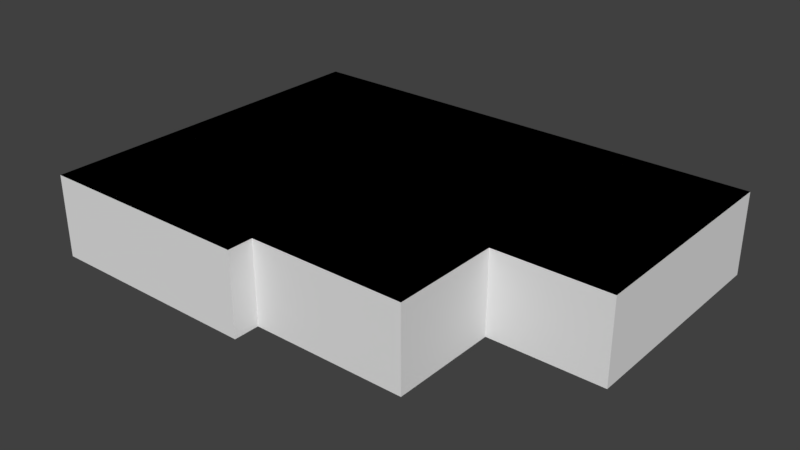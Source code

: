# Source: House.blend  (saved by Blender 2.79.0; exported with 4.5.12 LTS)
import bpy
from mathutils import Matrix  # noqa: F401  (used for matrix-valued properties, if any)

bpy.ops.wm.read_factory_settings(use_empty=True)
scene = bpy.context.scene
scene.name = 'Scene'

# ---- collections
col_collection_1 = bpy.data.collections.new('Collection 1'); scene.collection.children.link(col_collection_1)

# ---- world
world_world = bpy.data.worlds.new('World'); scene.world = world_world
world_world.color = (0.05088, 0.05088, 0.05088)
world_world.use_sun_shadow = False
world_world.sun_shadow_jitter_overblur = 0.0
world_world.cycles.sampling_method = 'MANUAL'

# ---- meshes
me_plane_002 = bpy.data.meshes.new('Plane.002')
me_plane_002.from_pydata([(0.0, 0.0, 0.0), (0.0, 10.45, 0.0), (14.11, 10.45, 0.0), (0.1015, 0.0, 0.0), (14.01, 10.45, 0.0), (0.1015, 10.45, 0.0), (0.0, 10.35, 0.0), (0.0, 0.1015, 0.0), (14.11, 10.35, 0.0), (0.1015, 0.1015, 0.0), (0.1015, 10.35, 0.0), (14.01, 10.35, 0.0), (6.258, 0.0, 0.0), (6.36, 0.0, 0.0), (6.36, 10.45, 0.0), (6.258, 10.45, 0.0), (6.36, 0.1015, 0.0), (6.258, 0.1015, 0.0), (6.36, 10.35, 0.0), (6.258, 10.35, 0.0), (10.82, 10.45, 0.0), (10.72, 10.45, 0.0), (10.82, 10.35, 0.0), (10.72, 10.35, 0.0), (0.0, 0.7416, 0.0), (0.1015, 0.7416, 0.0), (6.258, 0.7416, 0.0), (6.36, 0.7416, 0.0), (10.72, 0.7416, 0.0), (10.82, 0.7416, 0.0), (0.1015, 0.8431, 0.0), (6.258, 0.8431, 0.0), (6.36, 0.8431, 0.0), (10.72, 0.8431, 0.0), (10.82, 0.8431, 0.0), (0.0, 0.8431, 0.0), (14.11, 3.861, 0.0), (14.11, 3.962, 0.0), (0.1015, 3.861, 0.0), (0.1015, 3.962, 0.0), (14.01, 3.861, 0.0), (14.01, 3.962, 0.0), (6.258, 3.861, 0.0), (6.258, 3.962, 0.0), (6.36, 3.861, 0.0), (6.36, 3.962, 0.0), (10.72, 3.861, 0.0), (10.72, 3.962, 0.0), (10.82, 3.861, 0.0), (10.82, 3.962, 0.0), (0.0, 3.962, 0.0), (0.0, 3.861, 0.0), (0.0, 0.1015, 2.387), (0.0, 0.0, 2.387), (14.11, 10.35, 2.387), (14.11, 10.45, 2.387), (0.1015, 10.45, 2.387), (0.0, 10.45, 2.387), (0.1015, 0.0, 2.387), (14.01, 10.45, 2.387), (6.258, 10.45, 2.387), (0.1015, 10.35, 2.387), (14.01, 10.35, 2.387), (0.0, 10.35, 2.387), (0.0, 0.7416, 2.387), (14.11, 3.962, 2.387), (0.1015, 0.1015, 2.387), (0.1015, 3.962, 2.387), (14.01, 3.962, 2.387), (6.258, 0.1015, 2.387), (6.258, 10.35, 2.387), (6.258, 0.0, 2.387), (6.36, 0.0, 2.387), (10.72, 10.45, 2.387), (6.36, 10.45, 2.387), (6.36, 0.1015, 2.387), (10.72, 10.35, 2.387), (6.36, 10.35, 2.387), (10.82, 10.45, 2.387), (10.82, 10.35, 2.387), (10.72, 3.962, 2.387), (10.82, 3.962, 2.387), (0.0, 0.8431, 2.387), (0.1015, 0.7416, 2.387), (6.258, 0.7416, 2.387), (6.36, 0.7416, 2.387), (10.82, 0.7416, 2.387), (10.72, 0.7416, 2.387), (0.1015, 0.8431, 2.387), (6.258, 0.8431, 2.387), (6.36, 0.8431, 2.387), (10.72, 0.8431, 2.387), (10.82, 0.8431, 2.387), (0.0, 3.861, 2.387), (14.11, 3.861, 2.387), (0.1015, 3.861, 2.387), (14.01, 3.861, 2.387), (10.72, 3.861, 2.387), (10.82, 3.861, 2.387), (0.0, 3.962, 2.387), (14.01, 10.45, 2.387), (6.258, 10.45, 2.387), (0.1015, 10.35, 2.387), (14.01, 10.35, 2.387), (14.01, 3.962, 2.387), (6.36, 0.0, 2.387), (10.72, 10.45, 2.387), (6.36, 10.45, 2.387), (6.36, 0.1015, 2.387), (10.72, 10.35, 2.387), (6.36, 10.35, 2.387), (10.82, 10.35, 2.387), (10.82, 3.962, 2.387), (10.72, 0.7416, 2.387), (6.36, 0.8431, 2.387), (0.0, 0.0, 2.387), (14.11, 10.35, 2.387), (14.11, 10.45, 2.387), (0.1015, 10.45, 2.387), (0.0, 10.35, 2.387), (14.11, 3.962, 2.387), (0.1015, 3.962, 2.387), (10.82, 10.45, 2.387), (0.0, 0.8431, 2.387), (0.1015, 0.7416, 2.387), (6.258, 0.7416, 2.387), (6.36, 0.7416, 2.387), (10.82, 0.7416, 2.387), (0.1015, 0.8431, 2.387), (10.82, 0.8431, 2.387), (0.0, 3.861, 2.387), (14.11, 3.861, 2.387), (0.1015, 3.861, 2.387), (14.01, 3.861, 2.387), (10.82, 3.861, 2.387), (0.0, 3.962, 2.387), (0.0, 0.1015, 2.387), (0.0, 10.45, 2.387), (0.1015, 0.0, 2.387), (0.0, 0.7416, 2.387), (0.1015, 0.1015, 2.387), (6.258, 0.1015, 2.387), (6.258, 10.35, 2.387), (6.258, 0.0, 2.387), (6.258, 0.8431, 2.387), (10.72, 0.8431, 2.387), (3.175, 0.0, 2.387), (3.175, 3.962, 2.387), (6.36, 3.861, 2.387), (6.258, 3.861, 2.387), (10.72, 3.861, 2.387), (3.175, 0.1015, 2.387), (6.36, 3.962, 2.387), (6.258, 3.962, 2.387), (10.72, 3.962, 2.387), (3.175, 10.35, 2.387), (3.073, 0.0, 2.387), (3.175, 10.45, 2.387), (3.175, 3.861, 2.387), (3.073, 3.861, 2.387), (3.073, 10.45, 2.387), (3.073, 10.35, 2.387), (3.073, 0.1015, 2.387), (3.073, 3.962, 2.387), (0.1015, 3.149, 2.387), (6.258, 3.149, 2.387), (3.175, 3.149, 2.387), (3.073, 3.149, 2.387), (0.1015, 3.251, 2.387), (6.258, 3.251, 2.387), (3.175, 3.251, 2.387), (3.073, 3.251, 2.387), (4.455, 3.962, 2.387), (4.455, 0.1015, 2.387), (4.455, 10.35, 2.387), (4.455, 0.0, 2.387), (4.455, 10.45, 2.387), (4.455, 3.861, 2.387), (4.455, 3.149, 2.387), (4.455, 3.251, 2.387), (4.557, 0.0, 2.387), (4.557, 3.149, 2.387), (4.557, 3.251, 2.387), (4.557, 3.962, 2.387), (4.557, 0.1015, 2.387), (4.557, 10.35, 2.387), (4.557, 10.45, 2.387), (4.557, 3.861, 2.387), (2.159, 0.0, 2.387), (2.159, 3.962, 2.387), (2.159, 0.1015, 2.387), (2.159, 10.35, 2.387), (2.159, 10.45, 2.387), (2.159, 3.861, 2.387), (2.159, 3.149, 2.387), (2.159, 3.251, 2.387), (2.057, 3.962, 2.387), (2.057, 0.1015, 2.387), (2.057, 10.35, 2.387), (2.057, 10.45, 2.387), (2.057, 3.861, 2.387), (2.057, 0.0, 2.387), (2.057, 3.149, 2.387), (2.057, 3.251, 2.387), (14.01, 4.953, 2.387), (10.82, 4.953, 2.387), (14.11, 4.953, 2.387), (0.0, 4.953, 2.387), (6.36, 4.953, 2.387), (0.1015, 4.953, 2.387), (10.72, 4.953, 2.387), (3.175, 4.953, 2.387), (6.258, 4.953, 2.387), (3.073, 4.953, 2.387), (4.455, 4.953, 2.387), (4.557, 4.953, 2.387), (2.159, 4.953, 2.387), (2.057, 4.953, 2.387), (14.01, 6.553, 2.387), (10.82, 6.553, 2.387), (14.11, 6.553, 2.387), (0.1015, 6.553, 2.387), (10.72, 6.553, 2.387), (3.175, 6.553, 2.387), (3.073, 6.553, 2.387), (4.455, 6.553, 2.387), (4.557, 6.553, 2.387), (2.159, 6.553, 2.387), (2.057, 6.553, 2.387), (0.0, 6.553, 2.387), (6.36, 6.553, 2.387), (6.258, 6.553, 2.387), (0.0, 5.054, 2.387), (6.36, 5.054, 2.387), (6.258, 5.054, 2.387), (14.01, 5.054, 2.387), (10.82, 5.054, 2.387), (14.11, 5.054, 2.387), (0.1015, 5.054, 2.387), (10.72, 5.054, 2.387), (3.175, 5.054, 2.387), (3.073, 5.054, 2.387), (4.455, 5.054, 2.387), (4.557, 5.054, 2.387), (2.159, 5.054, 2.387), (2.057, 5.054, 2.387), (14.01, 6.654, 2.387), (10.82, 6.654, 2.387), (14.11, 6.654, 2.387), (0.1015, 6.654, 2.387), (10.72, 6.654, 2.387), (3.175, 6.654, 2.387), (3.073, 6.654, 2.387), (4.455, 6.654, 2.387), (4.557, 6.654, 2.387), (2.159, 6.654, 2.387), (2.057, 6.654, 2.387), (0.0, 6.654, 2.387), (6.36, 6.654, 2.387), (6.258, 6.654, 2.387), (2.159, 0.0, 2.387), (2.159, 3.149, 2.387), (2.159, 3.251, 2.387), (2.159, 3.962, 2.387), (2.159, 0.1015, 2.387), (2.159, 10.35, 2.387), (2.159, 10.45, 2.387), (2.159, 3.861, 2.387), (2.159, 4.953, 2.387), (2.159, 6.553, 2.387), (2.159, 5.054, 2.387), (2.159, 6.654, 2.387)], [], [(19, 18, 77, 70), (18, 23, 76, 77), (49, 22, 79, 81), (49, 41, 11, 22), (37, 8, 54, 65), (31, 26, 84, 89), (23, 47, 80, 76), (39, 43, 19, 10), (43, 45, 18, 19), (24, 7, 52, 64), (25, 30, 88, 83), (14, 15, 60, 74), (38, 39, 67, 95), (45, 47, 23, 18), (1, 6, 63, 57), (21, 14, 74, 73), (30, 38, 95, 88), (22, 11, 62, 79), (9, 17, 26, 25), (12, 13, 72, 71), (41, 49, 81, 68), (36, 37, 65, 94), (20, 21, 73, 78), (25, 26, 31, 30), (50, 51, 93, 99), (3, 12, 71, 58), (48, 40, 96, 98), (32, 33, 46, 44), (44, 46, 47, 45), (31, 32, 44, 42), (42, 44, 45, 43), (30, 31, 42, 38), (38, 42, 43, 39), (4, 20, 78, 59), (15, 5, 56, 60), (6, 50, 99, 63), (27, 28, 87, 85), (62, 54, 55, 59), (63, 61, 56, 57), (79, 62, 59, 78), (53, 58, 66, 52), (99, 67, 61, 63), (68, 65, 54, 62), (58, 71, 69, 66), (71, 72, 75, 69), (61, 70, 60, 56), (70, 77, 74, 60), (80, 81, 79, 76), (77, 76, 73, 74), (76, 79, 78, 73), (69, 75, 85, 84), (52, 66, 83, 64), (87, 86, 92, 91), (85, 87, 91, 90), (84, 85, 90, 89), (64, 83, 88, 82), (91, 92, 98, 97), (97, 98, 81, 80), (96, 94, 65, 68), (82, 88, 95, 93), (93, 95, 67, 99), (98, 96, 68, 81), (39, 10, 61, 67), (29, 34, 92, 86), (11, 41, 68, 62), (35, 24, 64, 82), (7, 0, 53, 52), (51, 35, 82, 93), (17, 9, 66, 69), (9, 25, 83, 66), (46, 33, 91, 97), (8, 2, 55, 54), (40, 36, 94, 96), (10, 19, 70, 61), (26, 17, 69, 84), (47, 46, 97, 80), (5, 1, 57, 56), (13, 16, 75, 72), (33, 32, 90, 91), (16, 27, 85, 75), (34, 48, 98, 92), (0, 3, 58, 53), (32, 31, 89, 90), (28, 29, 86, 87), (2, 4, 59, 55), (61, 66, 69, 70), (89, 90, 77, 70), (76, 77, 90, 91), (62, 79, 81, 68), (103, 116, 117, 100), (119, 102, 118, 137), (111, 103, 100, 122), (115, 138, 140, 136), (257, 249, 102, 119), (246, 248, 116, 103), (263, 267, 159, 163), (143, 105, 108, 141), (180, 143, 141, 184), (142, 110, 107, 101), (250, 247, 111, 109), (110, 109, 106, 107), (109, 111, 122, 106), (141, 108, 126, 125), (136, 140, 124, 139), (113, 127, 129, 145), (126, 113, 145, 114), (125, 126, 114, 144), (139, 124, 128, 123), (145, 129, 134, 150), (150, 134, 112, 154), (133, 131, 120, 104), (123, 128, 132, 130), (130, 132, 121, 135), (134, 133, 104, 112), (185, 142, 101, 186), (259, 258, 110, 142), (150, 148, 114, 145), (204, 205, 112, 104), (161, 155, 157, 160), (156, 146, 151, 162), (167, 162, 151, 166), (213, 163, 147, 211), (215, 183, 153, 212), (154, 152, 148, 150), (144, 114, 148, 149), (210, 208, 152, 154), (149, 148, 152, 153), (163, 159, 158, 147), (181, 184, 141, 165), (183, 187, 149, 153), (260, 156, 162, 264), (265, 161, 160, 266), (268, 263, 163, 213), (261, 264, 162, 167), (262, 261, 167, 171), (182, 181, 165, 169), (171, 167, 166, 170), (159, 171, 170, 158), (187, 182, 169, 149), (267, 262, 171, 159), (158, 170, 179, 177), (170, 166, 178, 179), (147, 158, 177, 172), (166, 151, 173, 178), (211, 147, 172, 214), (155, 174, 176, 157), (146, 175, 173, 151), (177, 179, 182, 187), (179, 178, 181, 182), (172, 177, 187, 183), (178, 173, 184, 181), (214, 172, 183, 215), (174, 185, 186, 176), (175, 180, 184, 173), (200, 203, 195, 193), (203, 202, 194, 195), (202, 197, 190, 194), (217, 196, 189, 216), (198, 191, 192, 199), (201, 188, 190, 197), (196, 200, 193, 189), (121, 132, 200, 196), (138, 201, 197, 140), (102, 198, 199, 118), (209, 121, 196, 217), (164, 140, 197, 202), (168, 164, 202, 203), (132, 168, 203, 200), (238, 209, 217, 245), (245, 217, 216, 244), (242, 214, 215, 243), (240, 211, 214, 242), (270, 268, 213, 241), (239, 233, 208, 210), (243, 215, 212, 234), (241, 213, 211, 240), (235, 236, 205, 204), (153, 152, 208, 212), (154, 112, 205, 210), (104, 120, 206, 204), (135, 121, 209, 207), (246, 247, 219, 218), (252, 224, 223, 251), (254, 226, 231, 259), (250, 258, 230, 222), (271, 269, 224, 252), (251, 223, 225, 253), (253, 225, 226, 254), (256, 228, 227, 255), (249, 221, 228, 256), (234, 233, 230, 231), (239, 236, 219, 222), (235, 237, 220, 218), (232, 238, 221, 229), (207, 209, 238, 232), (204, 206, 237, 235), (210, 205, 236, 239), (212, 208, 233, 234), (218, 219, 236, 235), (224, 241, 240, 223), (226, 243, 234, 231), (222, 230, 233, 239), (269, 270, 241, 224), (223, 240, 242, 225), (225, 242, 243, 226), (228, 245, 244, 227), (221, 238, 245, 228), (102, 249, 256, 198), (198, 256, 255, 191), (174, 253, 254, 185), (155, 251, 253, 174), (265, 271, 252, 161), (109, 110, 258, 250), (185, 254, 259, 142), (161, 252, 251, 155), (103, 111, 247, 246), (231, 230, 258, 259), (222, 219, 247, 250), (218, 220, 248, 246), (229, 221, 249, 257), (191, 255, 271, 265), (227, 244, 270, 269), (255, 227, 269, 271), (244, 216, 268, 270), (193, 195, 262, 267), (195, 194, 261, 262), (194, 190, 264, 261), (216, 189, 263, 268), (191, 265, 266, 192), (188, 260, 264, 190), (189, 193, 267, 263)])
me_plane_002.use_remesh_preserve_volume = False
me_plane_002.use_remesh_preserve_attributes = False
me_plane_002.use_mirror_vertex_groups = False
me_plane_002.update()

# ---- objects
ob_plane = bpy.data.objects.new('Plane', me_plane_002)

# ---- transforms, parenting, visibility, modifiers, constraints
ob_plane.location = (0.0, 0.0, 0.0)
ob_plane.lineart.crease_threshold = 0.0

# ---- collection membership
col_collection_1.objects.link(ob_plane)

# ---- scene / render settings (as saved in the file)
scene.frame_start = 1; scene.frame_end = 250; scene.frame_set(1)
scene.render.engine = 'BLENDER_EEVEE_NEXT'
scene.render.resolution_percentage = 50
scene.render.dither_intensity = 0.0
scene.cycles.use_denoising = False
scene.cycles.samples = 128
scene.cycles.sampling_pattern = 'TABULATED_SOBOL'
scene.cycles.use_adaptive_sampling = False
scene.cycles.use_light_tree = False
scene.cycles.blur_glossy = 0.0
scene.cycles.sample_clamp_indirect = 0.0
scene.view_settings.view_transform = 'Standard'
bpy.context.view_layer.update()

# ---- added for rendering (the .blend has no active camera and no usable light): camera, sun
cam_auto = bpy.data.cameras.new('AutoCamera')
cam_auto.lens = 50.0
cam_auto.sensor_width = 36.0
cam_auto.clip_end = 1000.0
ob_auto_camera = bpy.data.objects.new('AutoCamera', cam_auto)
scene.collection.objects.link(ob_auto_camera)
ob_auto_camera.location = (23.4551, -14.4514, 14.3125)
ob_auto_camera.rotation_euler = (1.09748, -7.21219e-08, 0.694738)
scene.camera = ob_auto_camera
light_auto_sun = bpy.data.lights.new('AutoSun', 'SUN')
light_auto_sun.energy = 3.0
light_auto_sun.angle = 0.0523599
ob_auto_sun = bpy.data.objects.new('AutoSun', light_auto_sun)
scene.collection.objects.link(ob_auto_sun)
ob_auto_sun.rotation_euler = (0.872665, 0.174533, 0.523599)
bpy.context.view_layer.update()
